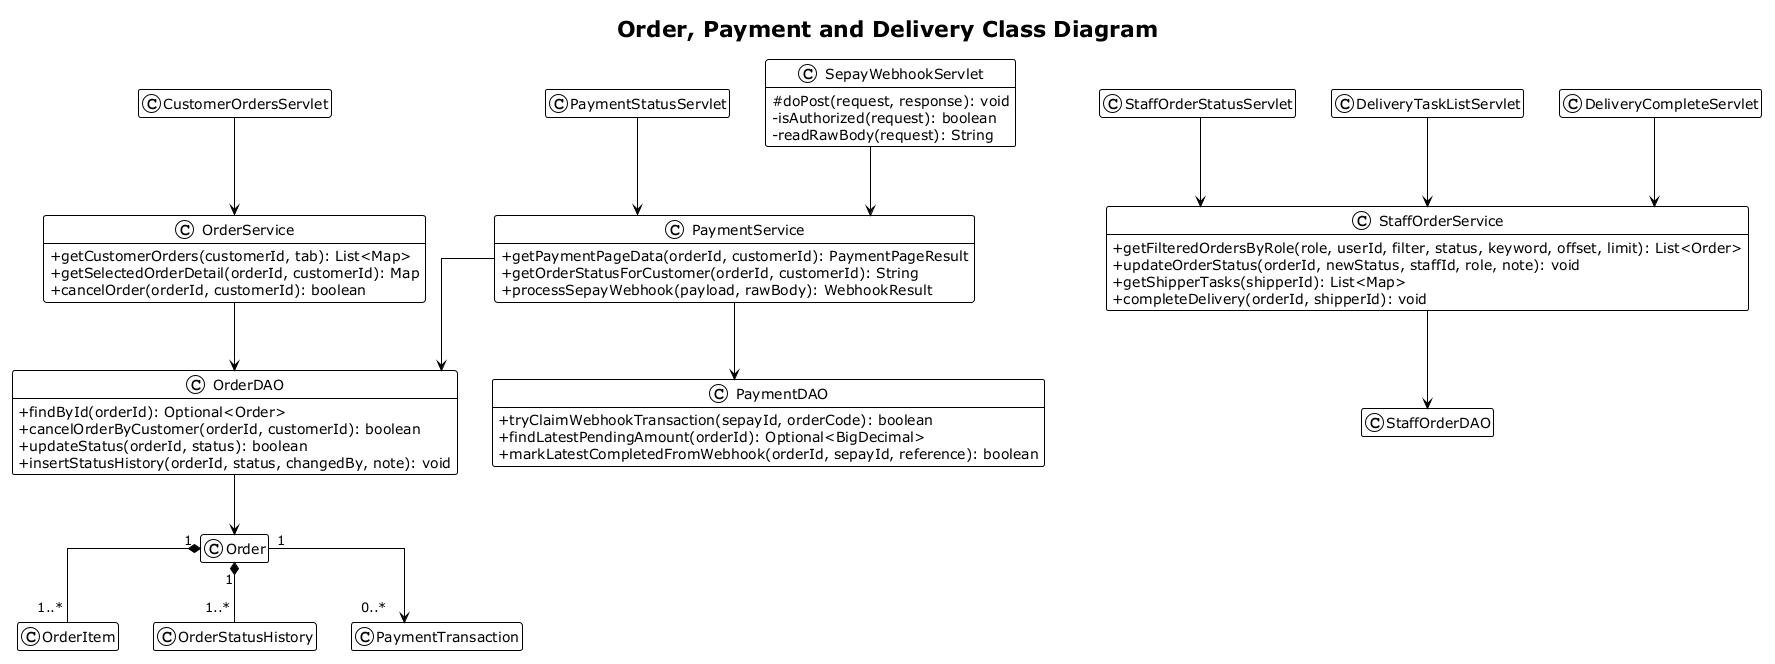

The diagram above was rendered by PlantUML. Its source (embedded in the PNG):
@startuml
title Order, Payment and Delivery Class Diagram
!theme plain
skinparam classAttributeIconSize 0
skinparam linetype ortho
hide empty members

class CustomerOrdersServlet
class PaymentStatusServlet
class SepayWebhookServlet {
  # doPost(request, response): void
  - isAuthorized(request): boolean
  - readRawBody(request): String
}
class StaffOrderStatusServlet
class DeliveryTaskListServlet
class DeliveryCompleteServlet
class OrderService {
  + getCustomerOrders(customerId, tab): List<Map>
  + getSelectedOrderDetail(orderId, customerId): Map
  + cancelOrder(orderId, customerId): boolean
}
class PaymentService {
  + getPaymentPageData(orderId, customerId): PaymentPageResult
  + getOrderStatusForCustomer(orderId, customerId): String
  + processSepayWebhook(payload, rawBody): WebhookResult
}
class StaffOrderService {
  + getFilteredOrdersByRole(role, userId, filter, status, keyword, offset, limit): List<Order>
  + updateOrderStatus(orderId, newStatus, staffId, role, note): void
  + getShipperTasks(shipperId): List<Map>
  + completeDelivery(orderId, shipperId): void
}
class OrderDAO {
  + findById(orderId): Optional<Order>
  + cancelOrderByCustomer(orderId, customerId): boolean
  + updateStatus(orderId, status): boolean
  + insertStatusHistory(orderId, status, changedBy, note): void
}
class PaymentDAO {
  + tryClaimWebhookTransaction(sepayId, orderCode): boolean
  + findLatestPendingAmount(orderId): Optional<BigDecimal>
  + markLatestCompletedFromWebhook(orderId, sepayId, reference): boolean
}
class StaffOrderDAO
class Order
class OrderItem
class OrderStatusHistory
class PaymentTransaction

CustomerOrdersServlet --> OrderService
PaymentStatusServlet --> PaymentService
SepayWebhookServlet --> PaymentService
StaffOrderStatusServlet --> StaffOrderService
DeliveryTaskListServlet --> StaffOrderService
DeliveryCompleteServlet --> StaffOrderService
OrderService --> OrderDAO
PaymentService --> PaymentDAO
PaymentService --> OrderDAO
StaffOrderService --> StaffOrderDAO
OrderDAO --> Order
Order "1" *-- "1..*" OrderItem
Order "1" *-- "1..*" OrderStatusHistory
Order "1" --> "0..*" PaymentTransaction
@enduml